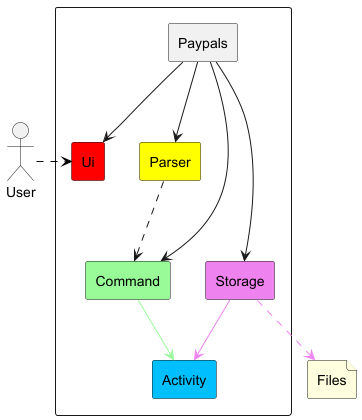

The diagram above was rendered by PlantUML. Its source (embedded in the PNG):
@startuml
!include Style.puml


' Define components and their colors
actor User
rectangle {
  rectangle Ui LOGIC_COLOR_R
  rectangle Parser LOGIC_COLOR_Y
  rectangle Command LOGIC_COLOR_G
  rectangle Activity LOGIC_COLOR_B
  rectangle Storage LOGIC_COLOR_P
  rectangle Paypals
}
file Files #lightyellow

' Define relationships between components
User -[#black,dashed]right-> Ui
Paypals --> Ui
Paypals --> Storage
Storage -[LOGIC_COLOR_P]-> Activity
Storage -[LOGIC_COLOR_P,dashed]-> Files
Paypals --> Command
Command -[LOGIC_COLOR_G]-> Activity
Paypals --> Parser
Parser -[dashed]-> Command

@enduml